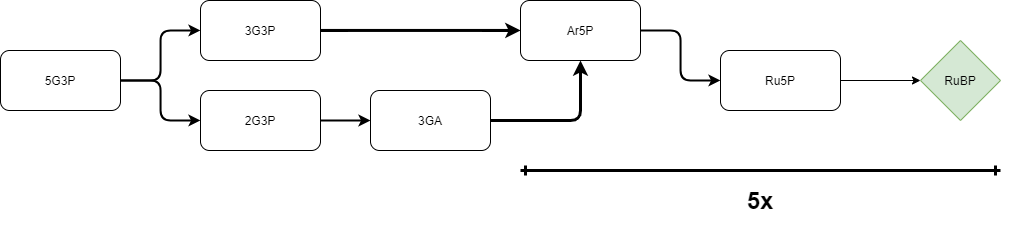

The diagram above was exported from draw.io. Its source (the exported page's mxGraphModel, read from the mxfile embedded in the PNG):
<mxGraphModel dx="1165" dy="667" grid="1" gridSize="10" guides="1" tooltips="1" connect="1" arrows="1" fold="1" page="1" pageScale="1" pageWidth="850" pageHeight="1100" math="0" shadow="0">
  <root>
    <mxCell id="0" />
    <mxCell id="1" parent="0" />
    <mxCell id="12" style="edgeStyle=orthogonalEdgeStyle;rounded=1;orthogonalLoop=1;jettySize=auto;html=1;strokeWidth=2;sketch=0;" parent="1" source="5" target="7" edge="1">
      <mxGeometry relative="1" as="geometry">
        <Array as="points">
          <mxPoint x="320" y="230" />
          <mxPoint x="320" y="180" />
        </Array>
      </mxGeometry>
    </mxCell>
    <mxCell id="13" style="edgeStyle=orthogonalEdgeStyle;rounded=1;orthogonalLoop=1;jettySize=auto;html=1;strokeWidth=2;sketch=0;" parent="1" source="5" target="8" edge="1">
      <mxGeometry relative="1" as="geometry">
        <Array as="points">
          <mxPoint x="320" y="230" />
          <mxPoint x="320" y="270" />
        </Array>
      </mxGeometry>
    </mxCell>
    <mxCell id="5" value="5G3P" style="rounded=1;whiteSpace=wrap;html=1;sketch=0;" parent="1" vertex="1">
      <mxGeometry x="160" y="200" width="120" height="60" as="geometry" />
    </mxCell>
    <mxCell id="29" style="edgeStyle=orthogonalEdgeStyle;rounded=1;orthogonalLoop=1;jettySize=auto;html=1;strokeWidth=3;sketch=0;" parent="1" source="7" target="16" edge="1">
      <mxGeometry relative="1" as="geometry">
        <Array as="points">
          <mxPoint x="640" y="180" />
          <mxPoint x="640" y="180" />
        </Array>
      </mxGeometry>
    </mxCell>
    <mxCell id="7" value="3G3P" style="rounded=1;whiteSpace=wrap;html=1;sketch=0;" parent="1" vertex="1">
      <mxGeometry x="360" y="150" width="120" height="60" as="geometry" />
    </mxCell>
    <mxCell id="15" style="edgeStyle=orthogonalEdgeStyle;rounded=1;orthogonalLoop=1;jettySize=auto;html=1;strokeWidth=2;sketch=0;" parent="1" source="8" target="9" edge="1">
      <mxGeometry relative="1" as="geometry" />
    </mxCell>
    <mxCell id="8" value="2G3P" style="rounded=1;whiteSpace=wrap;html=1;sketch=0;" parent="1" vertex="1">
      <mxGeometry x="360" y="240" width="120" height="60" as="geometry" />
    </mxCell>
    <mxCell id="30" style="edgeStyle=orthogonalEdgeStyle;rounded=1;orthogonalLoop=1;jettySize=auto;html=1;strokeWidth=3;sketch=0;" parent="1" source="9" target="16" edge="1">
      <mxGeometry relative="1" as="geometry" />
    </mxCell>
    <mxCell id="9" value="3GA" style="rounded=1;whiteSpace=wrap;html=1;sketch=0;" parent="1" vertex="1">
      <mxGeometry x="530" y="240" width="120" height="60" as="geometry" />
    </mxCell>
    <mxCell id="22" style="edgeStyle=orthogonalEdgeStyle;rounded=1;orthogonalLoop=1;jettySize=auto;html=1;strokeWidth=2;sketch=0;" parent="1" source="16" target="17" edge="1">
      <mxGeometry relative="1" as="geometry" />
    </mxCell>
    <mxCell id="16" value="Ar5P" style="rounded=1;whiteSpace=wrap;html=1;sketch=0;" parent="1" vertex="1">
      <mxGeometry x="680" y="150" width="120" height="60" as="geometry" />
    </mxCell>
    <mxCell id="34" style="edgeStyle=orthogonalEdgeStyle;rounded=0;orthogonalLoop=1;jettySize=auto;html=1;" edge="1" parent="1" source="17" target="33">
      <mxGeometry relative="1" as="geometry" />
    </mxCell>
    <mxCell id="17" value="Ru5P" style="rounded=1;whiteSpace=wrap;html=1;sketch=0;" parent="1" vertex="1">
      <mxGeometry x="880" y="200" width="120" height="60" as="geometry" />
    </mxCell>
    <mxCell id="31" value="" style="endArrow=ERone;startArrow=ERone;html=1;strokeWidth=3;startFill=0;endFill=0;sketch=0;" parent="1" edge="1">
      <mxGeometry width="50" height="50" relative="1" as="geometry">
        <mxPoint x="1160" y="320" as="sourcePoint" />
        <mxPoint x="680" y="320" as="targetPoint" />
      </mxGeometry>
    </mxCell>
    <mxCell id="32" value="&lt;h1&gt;5x&lt;/h1&gt;" style="text;html=1;strokeColor=none;fillColor=none;align=center;verticalAlign=middle;whiteSpace=wrap;rounded=0;sketch=0;" parent="1" vertex="1">
      <mxGeometry x="900" y="340" width="40" height="20" as="geometry" />
    </mxCell>
    <mxCell id="33" value="RuBP" style="rhombus;whiteSpace=wrap;html=1;fillColor=#d5e8d4;strokeColor=#82b366;sketch=0;" parent="1" vertex="1">
      <mxGeometry x="1080" y="190" width="80" height="80" as="geometry" />
    </mxCell>
  </root>
</mxGraphModel>